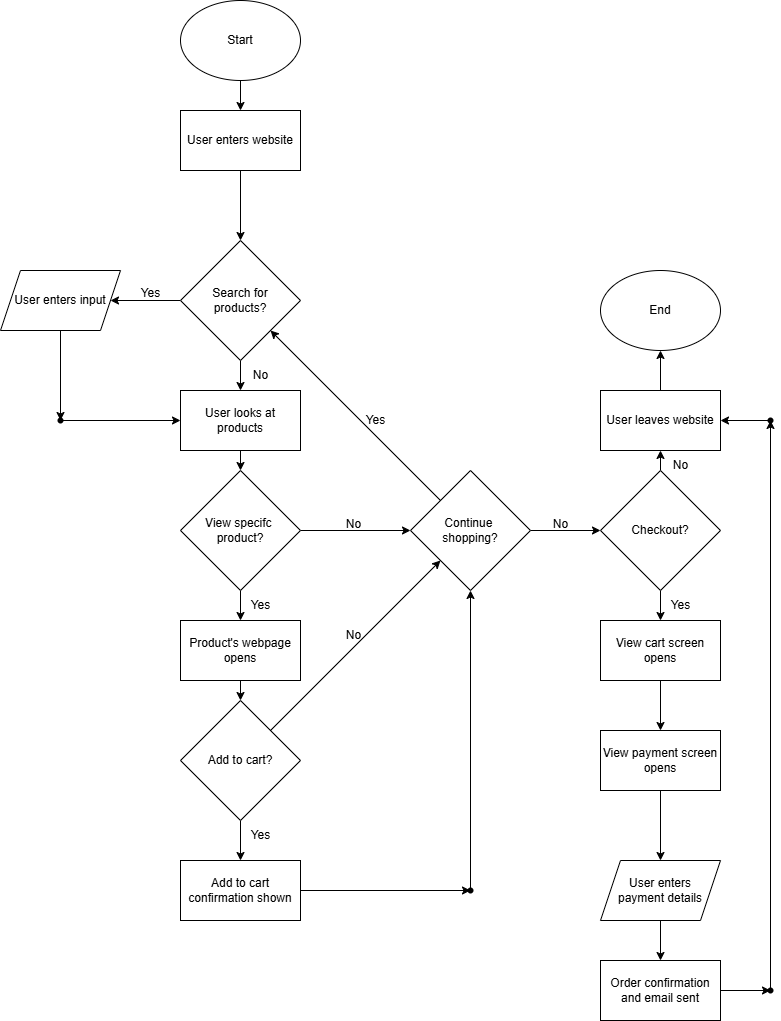

The diagram above was exported from draw.io. Its source (the exported page's mxGraphModel, read from the mxfile embedded in the PNG):
<mxGraphModel dx="1093" dy="815" grid="1" gridSize="10" guides="1" tooltips="1" connect="1" arrows="1" fold="1" page="1" pageScale="1" pageWidth="850" pageHeight="1100" math="0" shadow="0">
  <root>
    <mxCell id="0" />
    <mxCell id="1" parent="0" />
    <mxCell id="6" value="" style="edgeStyle=none;html=1;" edge="1" parent="1" source="3" target="4">
      <mxGeometry relative="1" as="geometry" />
    </mxCell>
    <mxCell id="3" value="Start" style="ellipse;whiteSpace=wrap;html=1;" vertex="1" parent="1">
      <mxGeometry x="210" y="50" width="120" height="80" as="geometry" />
    </mxCell>
    <mxCell id="7" value="" style="edgeStyle=none;html=1;" edge="1" parent="1" source="4" target="5">
      <mxGeometry relative="1" as="geometry" />
    </mxCell>
    <mxCell id="4" value="User enters website" style="rounded=0;whiteSpace=wrap;html=1;" vertex="1" parent="1">
      <mxGeometry x="210" y="160" width="120" height="60" as="geometry" />
    </mxCell>
    <mxCell id="9" value="" style="edgeStyle=none;fontStyle=0;html=1;" edge="1" parent="1" source="5" target="8">
      <mxGeometry relative="1" as="geometry" />
    </mxCell>
    <mxCell id="11" value="" style="edgeStyle=none;html=1;" edge="1" parent="1" source="5" target="10">
      <mxGeometry relative="1" as="geometry" />
    </mxCell>
    <mxCell id="5" value="Search for&lt;div&gt;products?&lt;/div&gt;" style="rhombus;whiteSpace=wrap;html=1;" vertex="1" parent="1">
      <mxGeometry x="210" y="290" width="120" height="120" as="geometry" />
    </mxCell>
    <mxCell id="80" value="" style="edgeStyle=none;html=1;" edge="1" parent="1" source="8" target="79">
      <mxGeometry relative="1" as="geometry" />
    </mxCell>
    <mxCell id="8" value="User enters input" style="shape=parallelogram;perimeter=parallelogramPerimeter;whiteSpace=wrap;html=1;fixedSize=1;" vertex="1" parent="1">
      <mxGeometry x="30" y="320" width="120" height="60" as="geometry" />
    </mxCell>
    <mxCell id="14" value="" style="edgeStyle=none;html=1;" edge="1" parent="1" source="10" target="13">
      <mxGeometry relative="1" as="geometry" />
    </mxCell>
    <mxCell id="10" value="User looks at products" style="whiteSpace=wrap;html=1;" vertex="1" parent="1">
      <mxGeometry x="210" y="440" width="120" height="60" as="geometry" />
    </mxCell>
    <mxCell id="23" value="" style="edgeStyle=none;html=1;" edge="1" parent="1" source="13" target="22">
      <mxGeometry relative="1" as="geometry" />
    </mxCell>
    <mxCell id="32" style="edgeStyle=none;html=1;entryX=0;entryY=0.5;entryDx=0;entryDy=0;" edge="1" parent="1" source="13" target="21">
      <mxGeometry relative="1" as="geometry" />
    </mxCell>
    <mxCell id="13" value="View specifc&amp;nbsp;&lt;div&gt;product?&lt;/div&gt;" style="rhombus;whiteSpace=wrap;html=1;" vertex="1" parent="1">
      <mxGeometry x="210" y="520" width="120" height="120" as="geometry" />
    </mxCell>
    <mxCell id="18" value="Yes" style="text;html=1;align=center;verticalAlign=middle;resizable=0;points=[];autosize=1;strokeColor=none;fillColor=none;" vertex="1" parent="1">
      <mxGeometry x="160" y="328" width="40" height="30" as="geometry" />
    </mxCell>
    <mxCell id="20" value="Yes" style="text;html=1;align=center;verticalAlign=middle;resizable=0;points=[];autosize=1;strokeColor=none;fillColor=none;" vertex="1" parent="1">
      <mxGeometry x="270" y="640" width="40" height="30" as="geometry" />
    </mxCell>
    <mxCell id="34" value="" style="edgeStyle=none;html=1;" edge="1" parent="1" source="21" target="33">
      <mxGeometry relative="1" as="geometry" />
    </mxCell>
    <mxCell id="43" style="edgeStyle=none;html=1;exitX=0;exitY=0;exitDx=0;exitDy=0;" edge="1" parent="1" source="21" target="5">
      <mxGeometry relative="1" as="geometry" />
    </mxCell>
    <mxCell id="21" value="Continue&amp;nbsp;&lt;div&gt;shopping?&lt;/div&gt;" style="rhombus;whiteSpace=wrap;html=1;" vertex="1" parent="1">
      <mxGeometry x="440" y="520" width="120" height="120" as="geometry" />
    </mxCell>
    <mxCell id="25" value="" style="edgeStyle=none;html=1;" edge="1" parent="1" source="22" target="24">
      <mxGeometry relative="1" as="geometry" />
    </mxCell>
    <mxCell id="22" value="Product's webpage opens" style="whiteSpace=wrap;html=1;" vertex="1" parent="1">
      <mxGeometry x="210" y="670" width="120" height="60" as="geometry" />
    </mxCell>
    <mxCell id="27" value="" style="edgeStyle=none;html=1;" edge="1" parent="1" source="24" target="26">
      <mxGeometry relative="1" as="geometry" />
    </mxCell>
    <mxCell id="28" style="edgeStyle=none;html=1;" edge="1" parent="1" source="24" target="21">
      <mxGeometry relative="1" as="geometry" />
    </mxCell>
    <mxCell id="24" value="Add to cart?" style="rhombus;whiteSpace=wrap;html=1;" vertex="1" parent="1">
      <mxGeometry x="210" y="750" width="120" height="120" as="geometry" />
    </mxCell>
    <mxCell id="83" value="" style="edgeStyle=none;html=1;" edge="1" parent="1" source="26" target="82">
      <mxGeometry relative="1" as="geometry" />
    </mxCell>
    <mxCell id="26" value="Add to cart confirmation shown" style="whiteSpace=wrap;html=1;" vertex="1" parent="1">
      <mxGeometry x="210" y="910" width="120" height="60" as="geometry" />
    </mxCell>
    <mxCell id="51" value="" style="edgeStyle=none;html=1;" edge="1" parent="1" source="33" target="50">
      <mxGeometry relative="1" as="geometry" />
    </mxCell>
    <mxCell id="57" value="" style="edgeStyle=none;html=1;" edge="1" parent="1" source="33" target="56">
      <mxGeometry relative="1" as="geometry" />
    </mxCell>
    <mxCell id="33" value="Checkout?" style="rhombus;whiteSpace=wrap;html=1;" vertex="1" parent="1">
      <mxGeometry x="630" y="520" width="120" height="120" as="geometry" />
    </mxCell>
    <mxCell id="35" value="Yes" style="text;html=1;align=center;verticalAlign=middle;resizable=0;points=[];autosize=1;strokeColor=none;fillColor=none;" vertex="1" parent="1">
      <mxGeometry x="385" y="455" width="40" height="30" as="geometry" />
    </mxCell>
    <mxCell id="36" value="Yes" style="text;html=1;align=center;verticalAlign=middle;resizable=0;points=[];autosize=1;strokeColor=none;fillColor=none;" vertex="1" parent="1">
      <mxGeometry x="270" y="870" width="40" height="30" as="geometry" />
    </mxCell>
    <mxCell id="37" value="No" style="text;html=1;align=center;verticalAlign=middle;resizable=0;points=[];autosize=1;strokeColor=none;fillColor=none;" vertex="1" parent="1">
      <mxGeometry x="363" y="670" width="40" height="30" as="geometry" />
    </mxCell>
    <mxCell id="39" value="No" style="text;html=1;align=center;verticalAlign=middle;resizable=0;points=[];autosize=1;strokeColor=none;fillColor=none;" vertex="1" parent="1">
      <mxGeometry x="570" y="559" width="40" height="30" as="geometry" />
    </mxCell>
    <mxCell id="41" value="No" style="text;html=1;align=center;verticalAlign=middle;resizable=0;points=[];autosize=1;strokeColor=none;fillColor=none;" vertex="1" parent="1">
      <mxGeometry x="363" y="559" width="40" height="30" as="geometry" />
    </mxCell>
    <mxCell id="48" value="End" style="ellipse;whiteSpace=wrap;html=1;" vertex="1" parent="1">
      <mxGeometry x="630" y="320" width="120" height="80" as="geometry" />
    </mxCell>
    <mxCell id="52" style="edgeStyle=none;html=1;exitX=0.5;exitY=0;exitDx=0;exitDy=0;entryX=0.5;entryY=1;entryDx=0;entryDy=0;" edge="1" parent="1" source="50" target="48">
      <mxGeometry relative="1" as="geometry" />
    </mxCell>
    <mxCell id="50" value="User leaves website" style="whiteSpace=wrap;html=1;" vertex="1" parent="1">
      <mxGeometry x="630" y="440" width="120" height="60" as="geometry" />
    </mxCell>
    <mxCell id="53" value="No" style="text;html=1;align=center;verticalAlign=middle;resizable=0;points=[];autosize=1;strokeColor=none;fillColor=none;" vertex="1" parent="1">
      <mxGeometry x="690" y="500" width="40" height="30" as="geometry" />
    </mxCell>
    <mxCell id="59" value="" style="edgeStyle=none;html=1;" edge="1" parent="1" source="56" target="58">
      <mxGeometry relative="1" as="geometry" />
    </mxCell>
    <mxCell id="56" value="View cart screen opens" style="whiteSpace=wrap;html=1;" vertex="1" parent="1">
      <mxGeometry x="630" y="670" width="120" height="60" as="geometry" />
    </mxCell>
    <mxCell id="61" value="" style="edgeStyle=none;html=1;" edge="1" parent="1" source="58" target="60">
      <mxGeometry relative="1" as="geometry" />
    </mxCell>
    <mxCell id="58" value="View payment screen opens" style="whiteSpace=wrap;html=1;" vertex="1" parent="1">
      <mxGeometry x="630" y="780" width="120" height="60" as="geometry" />
    </mxCell>
    <mxCell id="63" value="" style="edgeStyle=none;html=1;" edge="1" parent="1" source="60" target="62">
      <mxGeometry relative="1" as="geometry" />
    </mxCell>
    <mxCell id="60" value="User enters&lt;div&gt;payment details&lt;/div&gt;" style="shape=parallelogram;perimeter=parallelogramPerimeter;whiteSpace=wrap;html=1;fixedSize=1;" vertex="1" parent="1">
      <mxGeometry x="630" y="910" width="120" height="60" as="geometry" />
    </mxCell>
    <mxCell id="73" value="" style="edgeStyle=none;html=1;" edge="1" parent="1" source="62" target="72">
      <mxGeometry relative="1" as="geometry" />
    </mxCell>
    <mxCell id="62" value="Order confirmation and email sent" style="whiteSpace=wrap;html=1;" vertex="1" parent="1">
      <mxGeometry x="630" y="1010" width="120" height="60" as="geometry" />
    </mxCell>
    <mxCell id="68" value="No" style="text;html=1;align=center;verticalAlign=middle;resizable=0;points=[];autosize=1;strokeColor=none;fillColor=none;" vertex="1" parent="1">
      <mxGeometry x="270" y="410" width="40" height="30" as="geometry" />
    </mxCell>
    <mxCell id="75" value="" style="edgeStyle=none;html=1;" edge="1" parent="1" source="72" target="74">
      <mxGeometry relative="1" as="geometry" />
    </mxCell>
    <mxCell id="72" value="" style="shape=waypoint;sketch=0;size=6;pointerEvents=1;points=[];fillColor=default;resizable=0;rotatable=0;perimeter=centerPerimeter;snapToPoint=1;" vertex="1" parent="1">
      <mxGeometry x="790" y="1030" width="20" height="20" as="geometry" />
    </mxCell>
    <mxCell id="77" style="edgeStyle=none;html=1;entryX=1;entryY=0.5;entryDx=0;entryDy=0;" edge="1" parent="1" source="74" target="50">
      <mxGeometry relative="1" as="geometry" />
    </mxCell>
    <mxCell id="74" value="" style="shape=waypoint;sketch=0;size=6;pointerEvents=1;points=[];fillColor=default;resizable=0;rotatable=0;perimeter=centerPerimeter;snapToPoint=1;" vertex="1" parent="1">
      <mxGeometry x="790" y="460" width="20" height="20" as="geometry" />
    </mxCell>
    <mxCell id="81" value="" style="edgeStyle=none;html=1;" edge="1" parent="1" source="79" target="10">
      <mxGeometry relative="1" as="geometry" />
    </mxCell>
    <mxCell id="79" value="" style="shape=waypoint;sketch=0;size=6;pointerEvents=1;points=[];fillColor=default;resizable=0;rotatable=0;perimeter=centerPerimeter;snapToPoint=1;" vertex="1" parent="1">
      <mxGeometry x="80" y="460" width="20" height="20" as="geometry" />
    </mxCell>
    <mxCell id="84" style="edgeStyle=none;html=1;entryX=0.5;entryY=1;entryDx=0;entryDy=0;" edge="1" parent="1" source="82" target="21">
      <mxGeometry relative="1" as="geometry" />
    </mxCell>
    <mxCell id="82" value="" style="shape=waypoint;sketch=0;size=6;pointerEvents=1;points=[];fillColor=default;resizable=0;rotatable=0;perimeter=centerPerimeter;snapToPoint=1;" vertex="1" parent="1">
      <mxGeometry x="490" y="930" width="20" height="20" as="geometry" />
    </mxCell>
    <mxCell id="85" value="Yes" style="text;html=1;align=center;verticalAlign=middle;resizable=0;points=[];autosize=1;strokeColor=none;fillColor=none;" vertex="1" parent="1">
      <mxGeometry x="690" y="640" width="40" height="30" as="geometry" />
    </mxCell>
  </root>
</mxGraphModel>